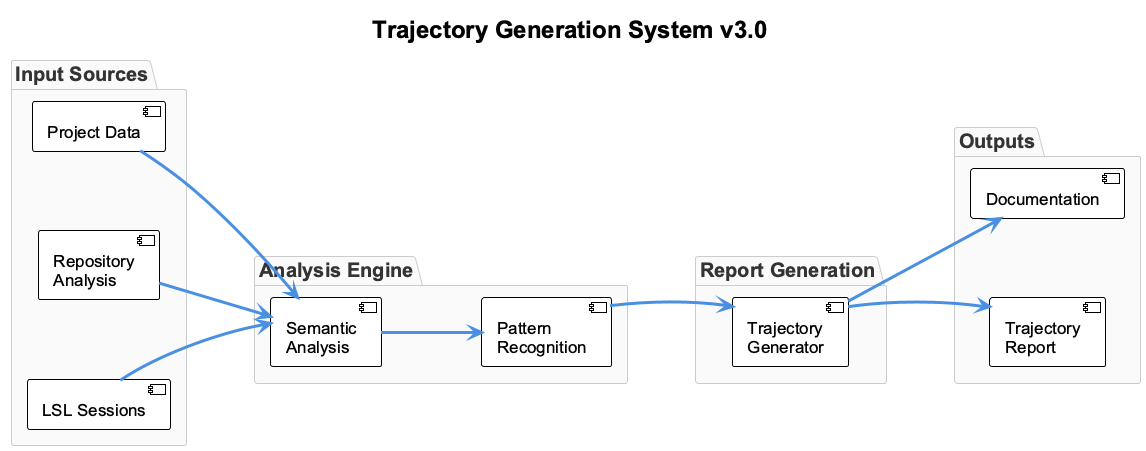

The diagram above was rendered by PlantUML. Its source (embedded in the PNG):
@startuml trajectory-system-architecture
!include _standard-style.puml

' Presentation-optimized version (compact, large fonts, thick lines, essential blocks only)

skinparam defaultFontSize 18
skinparam titleFontSize 24
skinparam packageFontSize 20
skinparam componentFontSize 17
skinparam ArrowThickness 3
skinparam nodesep 80
skinparam ranksep 100
skinparam PackagePadding 20

title Trajectory Generation System v3.0

left to right direction

package "Input Sources" {
  [LSL Sessions] as LSL
  [Repository\nAnalysis] as Repo
  [Project Data] as Data
}

package "Analysis Engine" {
  [Semantic\nAnalysis] as Semantic
  [Pattern\nRecognition] as Patterns
}

package "Report Generation" {
  [Trajectory\nGenerator] as Generator
}

package "Outputs" {
  [Trajectory\nReport] as Report
  [Documentation] as Docs
}

' === HORIZONTAL LAYOUT ===
LSL -[hidden]right-> Semantic
Patterns -[hidden]right-> Generator
Generator -[hidden]right-> Report

' Flow connections
LSL --> Semantic
Repo --> Semantic
Data --> Semantic

Semantic --> Patterns
Patterns --> Generator

Generator --> Report
Generator --> Docs

@enduml